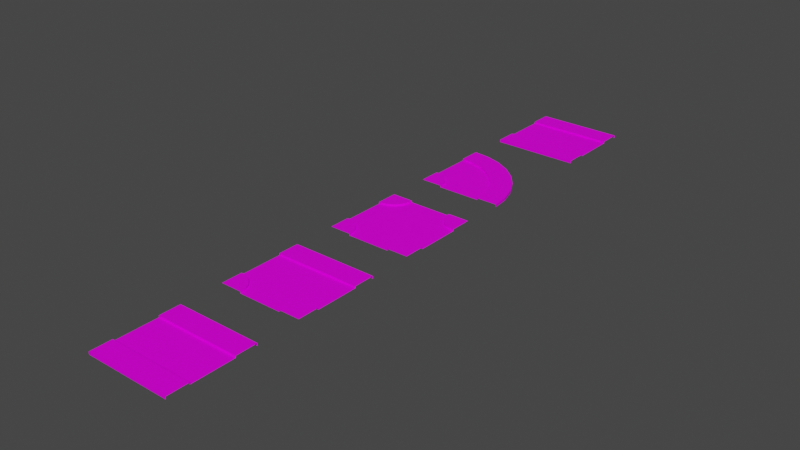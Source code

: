 # Source: streets.blend  (saved by Blender 2.90.8; exported with 4.5.12 LTS)
import bpy
from mathutils import Matrix  # noqa: F401  (used for matrix-valued properties, if any)

bpy.ops.wm.read_factory_settings(use_empty=True)
scene = bpy.context.scene
scene.name = 'Scene'

# ---- collections
col_collection = bpy.data.collections.new('Collection'); scene.collection.children.link(col_collection)

# ---- images (referenced by path relative to the original .blend; pixels are not part of the script)
import os
ASSET_DIR = os.environ.get("B2B_ASSET_DIR", "")  # directory of the original .blend (textures are referenced by path, not embedded)
HERE = os.path.dirname(os.path.abspath(__file__))  # packed textures are extracted next to this script under _unpacked/

def load_image(name, relpath, width, height, colorspace="sRGB"):
    """Load a texture the original file referenced (path relative to the .blend, or extracted next to this script)."""
    p = next((c for c in (os.path.join(HERE, relpath), os.path.join(ASSET_DIR, relpath)) if relpath and os.path.exists(c)), "")
    if p:
        img = bpy.data.images.load(p, check_existing=True)
        img.name = name
    else:  # same state as the original file: an image datablock whose file is absent (Cycles renders it pink)
        img = bpy.data.images.new(name, width, height)
        img.source = "FILE"
        img.filepath = "//" + (relpath or name)
    img.colorspace_settings.name = colorspace
    return img
img_streettexturearray_png = load_image('streetTextureArray.png', 'streetTextureArray.png', 1024, 1024, 'sRGB')

# ---- materials (node trees are filled in below, after node groups)
mat_material = bpy.data.materials.new('Material')
mat_material.alpha_threshold = 0.0
mat_material.use_transparent_shadow = False
mat_material.line_color = (0.0, 0.0, 0.0, 1.0)

# ---- node groups
ng_auto_smooth = bpy.data.node_groups.new('Auto Smooth', 'GeometryNodeTree')
_s = ng_auto_smooth.interface.new_socket(name='Geometry', in_out='OUTPUT', socket_type='NodeSocketGeometry')
_s = ng_auto_smooth.interface.new_socket(name='Geometry', in_out='INPUT', socket_type='NodeSocketGeometry')
_s = ng_auto_smooth.interface.new_socket(name='Angle', in_out='INPUT', socket_type='NodeSocketFloat')
_s.subtype = 'ANGLE'
_s.min_value = 0.0
_s.max_value = 3.142
ng_auto_smooth.is_modifier = True
_N = ng_auto_smooth.nodes; _L = ng_auto_smooth.links
n0 = _N.new('NodeGroupOutput'); n0.name = 'Group Output'; n0.location = (480, -100)
n1 = _N.new('NodeGroupInput'); n1.name = 'Group Input'; n1.location = (-420, -300)
n2 = _N.new('NodeGroupInput'); n2.name = 'Group Input.001'; n2.location = (-60, -100)
n3 = _N.new('GeometryNodeSetShadeSmooth'); n3.name = 'Set Shade Smooth'; n3.location = (120, -100)
n3.domain = 'EDGE'
n4 = _N.new('GeometryNodeSetShadeSmooth'); n4.name = 'Set Shade Smooth.001'; n4.location = (300, -100)
n5 = _N.new('GeometryNodeInputMeshEdgeAngle'); n5.name = 'Edge Angle'; n5.location = (-420, -220)
n6 = _N.new('GeometryNodeInputEdgeSmooth'); n6.name = 'Is Edge Smooth'; n6.location = (-60, -160)
n7 = _N.new('GeometryNodeInputShadeSmooth'); n7.name = 'Is Face Smooth'; n7.location = (-240, -340)
n8 = _N.new('FunctionNodeBooleanMath'); n8.name = 'Boolean Math'; n8.location = (-60, -220)
n9 = _N.new('FunctionNodeCompare'); n9.name = 'Compare'; n9.location = (-240, -180)
n9.operation = 'LESS_EQUAL'
_L.new(n5.outputs[0], n9.inputs[0])
_L.new(n4.outputs[0], n0.inputs[0])
_L.new(n1.outputs[1], n9.inputs[1])
_L.new(n9.outputs[0], n8.inputs[0])
_L.new(n7.outputs[0], n8.inputs[1])
_L.new(n2.outputs[0], n3.inputs[0])
_L.new(n6.outputs[0], n3.inputs[1])
_L.new(n3.outputs[0], n4.inputs[0])
_L.new(n8.outputs[0], n3.inputs[2])
n0.is_active_output = True

# ---- material node trees
mat_material.use_nodes = True; mat_material.node_tree.nodes.clear()
_N = mat_material.node_tree.nodes; _L = mat_material.node_tree.links
n0 = _N.new('ShaderNodeOutputMaterial'); n0.name = 'Material Output'; n0.location = (300, 300)
n1 = _N.new('ShaderNodeBsdfPrincipled'); n1.name = 'Principled BSDF'; n1.location = (10, 300)
n1.distribution = 'GGX'
n1.subsurface_method = 'BURLEY'
n1.inputs[2].default_value = 0.6
n1.inputs[3].default_value = 1.45
n1.inputs[13].default_value = 0.1
n1.inputs[27].default_value = (0.0, 0.0, 0.0, 1.0)
n1.inputs[28].default_value = 1.0
n2 = _N.new('ShaderNodeTexImage'); n2.name = 'Image Texture'; n2.location = (-531, 234)
n2.image = img_streettexturearray_png
n2.interpolation = 'Closest'
_L.new(n1.outputs[0], n0.inputs[0])
_L.new(n2.outputs[0], n1.inputs[0])
n0.is_active_output = True

# ---- world
world_world = bpy.data.worlds.new('World'); scene.world = world_world
world_world.use_nodes = True; world_world.node_tree.nodes.clear()
_N = world_world.node_tree.nodes; _L = world_world.node_tree.links
n0 = _N.new('ShaderNodeOutputWorld'); n0.name = 'World Output'; n0.location = (300, 300)
n1 = _N.new('ShaderNodeBackground'); n1.name = 'Background'; n1.location = (10, 300)
n1.inputs[0].default_value = (0.05088, 0.05088, 0.05088, 1.0)
_L.new(n1.outputs[0], n0.inputs[0])
n0.is_active_output = True
world_world.color = (0.05088, 0.05088, 0.05088)
world_world.use_sun_shadow = False
world_world.sun_shadow_jitter_overblur = 0.0

# ---- meshes
me_plane_003 = bpy.data.meshes.new('Plane.003')
me_plane_003.from_pydata([(-2.5, -2.5, 0.0), (2.5, -2.5, 0.0), (-2.5, -1.25, 0.05), (2.5, -1.25, 0.05), (-2.5, -2.5, 0.15), (2.5, -2.5, 0.15), (-2.5, -1.25, 0.15), (2.5, -1.25, 0.15), (-2.5, -1.15, 0.05), (2.5, -1.15, 0.05), (2.5, -0.05, 0.05), (1.875, -0.05, 0.05), (-0.625, -0.05, 0.05), (-2.5, -0.05, 0.05), (0.625, -0.05, 0.05), (-1.875, -0.05, 0.05), (-2.5, 2.5, 0.0), (2.5, 2.5, 0.0), (-2.5, 1.25, 0.05), (2.5, 1.25, 0.05), (-2.5, 2.5, 0.15), (2.5, 2.5, 0.15), (-2.5, 1.25, 0.15), (2.5, 1.25, 0.15), (-2.5, 1.15, 0.05), (2.5, 1.15, 0.05), (1.875, 0.05, 0.05), (0.625, 0.05, 0.05), (-1.875, 0.05, 0.05), (-2.5, 0.05, 0.05), (2.5, 0.05, 0.05), (-0.625, 0.05, 0.05), (-2.5, 0.0, 0.05), (2.5, 0.0, 0.05), (1.875, 0.0, 0.05), (0.625, 0.0, 0.05), (-0.625, 0.0, 0.05), (-1.875, 0.0, 0.05)], [], [(9, 8, 2, 3), (7, 6, 4, 5), (0, 1, 5, 4), (3, 2, 6, 7), (10, 11, 14, 12, 15, 13, 8, 9), (14, 11, 34, 26, 27, 35), (12, 14, 35, 27, 31, 36), (11, 10, 33, 30, 26, 34), (25, 19, 18, 24), (23, 21, 20, 22), (16, 20, 21, 17), (19, 23, 22, 18), (30, 25, 24, 29, 28, 31, 27, 26), (13, 15, 37, 28, 29, 32), (15, 12, 36, 31, 28, 37)])
_uv = me_plane_003.uv_layers.new(name='UVMap')
_uv.uv.foreach_set('vector', [0.7684, 0.6886, 0.144, 0.6886, 0.144, 0.6761, 0.7684, 0.6761, 0.8882, 0.9367, 0.2638, 0.9367, 0.2638, 0.7806, 0.8882, 0.7806, 0.2638, 0.7619, 0.8882, 0.7619, 0.8882, 0.7806, 0.2638, 0.7806, 0.8882, 0.9492, 0.2638, 0.9492, 0.2638, 0.9367, 0.8882, 0.9367, 0.1029, 0.3167, 0.1809, 0.3167, 0.337, 0.3167, 0.4931, 0.3167, 0.6492, 0.3167, 0.7272, 0.3167, 0.7272, 0.4541, 0.1029, 0.4541, 0.8549, 0.2544, 0.8549, 0.4105, 0.8486, 0.4105, 0.8424, 0.4105, 0.8424, 0.2544, 0.8486, 0.2544, 0.4885, 0.02385, 0.3324, 0.02385, 0.3324, 0.0176, 0.3324, 0.01136, 0.4885, 0.01136, 0.4885, 0.0176, 0.4105, 0.04952, 0.3324, 0.04952, 0.3324, 0.04327, 0.3324, 0.03703, 0.4105, 0.03703, 0.4105, 0.04327, 0.7684, 0.6633, 0.7684, 0.6758, 0.144, 0.6758, 0.144, 0.6633, 0.1681, 0.9486, 0.1681, 0.7925, 0.7925, 0.7925, 0.7925, 0.9486, 0.7925, 0.7738, 0.7925, 0.7925, 0.1681, 0.7925, 0.1681, 0.7738, 0.1681, 0.9611, 0.1681, 0.9486, 0.7925, 0.9486, 0.7925, 0.9611, 0.1029, 0.3164, 0.1029, 0.179, 0.7272, 0.179, 0.7272, 0.3164, 0.6492, 0.3164, 0.4931, 0.3164, 0.337, 0.3164, 0.1809, 0.3164, 0.4105, 0.03668, 0.3324, 0.03668, 0.3324, 0.03044, 0.3324, 0.02419, 0.4105, 0.02419, 0.4105, 0.03044, 0.842, 0.2669, 0.6859, 0.2669, 0.6859, 0.2606, 0.6859, 0.2544, 0.842, 0.2544, 0.842, 0.2606])
me_plane_003.materials.append(mat_material)
me_plane_003.use_remesh_fix_poles = True
me_plane_003.use_remesh_preserve_attributes = False
me_plane_003.use_mirror_vertex_groups = False
me_plane_003.use_paint_bone_selection = False
me_plane_003.use_paint_mask = True
me_plane_003.update()
me_plane_004 = bpy.data.meshes.new('Plane.004')
me_plane_004.from_pydata([(-1.345, -2.022, 0.05), (-1.274, -2.256, 0.05), (-2.5, 2.5, 0.0), (2.5, 2.5, 0.0), (-2.5, 1.25, 0.05), (2.5, 1.25, 0.05), (-2.5, -2.5, 0.15), (2.5, -2.5, 0.15), (2.5, 2.5, 0.15), (-2.5, 2.5, 0.15), (-1.25, -2.5, 0.05), (2.5, 1.25, 0.15), (-2.5, 1.25, 0.15), (-2.5, -1.25, 0.05), (-2.5, -1.25, 0.15), (-1.25, -2.5, 0.15), (-1.274, -2.256, 0.15), (-1.345, -2.022, 0.15), (-1.461, -1.806, 0.15), (-1.616, -1.616, 0.15), (-1.806, -1.461, 0.15), (-2.022, -1.345, 0.15), (-2.256, -1.274, 0.15), (2.5, -1.25, 0.15), (2.256, -1.274, 0.15), (2.022, -1.345, 0.15), (1.806, -1.461, 0.15), (1.616, -1.616, 0.15), (1.461, -1.806, 0.15), (1.345, -2.022, 0.15), (1.274, -2.256, 0.15), (1.25, -2.5, 0.15), (1.25, -2.5, 0.05), (1.274, -2.256, 0.05), (1.345, -2.022, 0.05), (1.461, -1.806, 0.05), (1.616, -1.616, 0.05), (1.806, -1.461, 0.05), (2.022, -1.345, 0.05), (2.256, -1.274, 0.05), (2.5, -1.25, 0.05), (-2.256, -1.274, 0.05), (-2.022, -1.345, 0.05), (-1.806, -1.461, 0.05), (-1.616, -1.616, 0.05), (-1.461, -1.806, 0.05), (-2.5, 1.15, 0.05), (2.5, 1.15, 0.05), (-2.5, -1.15, 0.05), (1.15, -2.5, 0.05), (1.176, -2.237, 0.05), (1.253, -1.983, 0.05), (1.378, -1.75, 0.05), (1.545, -1.545, 0.05), (1.75, -1.378, 0.05), (1.983, -1.253, 0.05), (2.237, -1.176, 0.05), (2.5, -1.15, 0.05), (-1.15, -2.5, 0.05), (-1.176, -2.237, 0.05), (-1.253, -1.983, 0.05), (-1.378, -1.75, 0.05), (-1.545, -1.545, 0.05), (-1.75, -1.378, 0.05), (-1.983, -1.253, 0.05), (-2.237, -1.176, 0.05), (-2.4, -1.16, 0.05), (-2.4, 1.15, 0.05), (-2.4, 0.05, 0.05), (-2.5, 0.05, 0.05), (1.16, -2.4, 0.05), (-1.16, -2.4, 0.05), (2.4, 1.15, 0.05), (2.4, -1.16, 0.05), (-0.05, -2.5, 0.05), (-0.05, -2.4, 0.05), (2.502, -0.04994, 0.05), (2.402, -0.05487, 0.05), (0.0, 1.15, 0.05), (-9.298e-06, -0.002463, 0.05)], [], [(8, 9, 12, 11), (21, 20, 43, 42), (14, 22, 41, 13), (3, 2, 9, 8), (4, 5, 11, 12), (14, 6, 22), (21, 22, 6), (20, 21, 6), (19, 20, 6), (18, 19, 6), (17, 18, 6), (16, 17, 6), (15, 16, 6), (24, 7, 23), (24, 25, 7), (25, 26, 7), (26, 27, 7), (27, 28, 7), (28, 29, 7), (29, 30, 7), (30, 31, 7), (19, 18, 45, 44), (17, 16, 1, 0), (22, 21, 42, 41), (20, 19, 44, 43), (18, 17, 0, 45), (16, 15, 10, 1), (25, 24, 39, 38), (30, 29, 34, 33), (28, 27, 36, 35), (26, 25, 38, 37), (24, 23, 40, 39), (31, 30, 33, 32), (29, 28, 35, 34), (27, 26, 37, 36), (5, 4, 46, 67, 78, 72, 47), (58, 71, 59, 1, 10), (59, 60, 0, 1), (60, 61, 45, 0), (61, 62, 44, 45), (62, 63, 43, 44), (63, 64, 42, 43), (64, 65, 41, 42), (65, 66, 48, 13, 41), (57, 73, 56, 39, 40), (56, 55, 38, 39), (55, 54, 37, 38), (54, 53, 36, 37), (53, 52, 35, 36), (52, 51, 34, 35), (51, 50, 33, 34), (50, 70, 49, 32, 33), (68, 67, 46, 69), (66, 68, 69, 48), (74, 49, 70, 75), (76, 57, 73, 77), (58, 74, 75, 71), (47, 76, 77, 72), (71, 75, 79), (75, 70, 79), (78, 67, 79), (68, 79, 67), (72, 78, 79), (77, 79, 72), (66, 65, 68), (68, 65, 79), (65, 64, 79), (63, 79, 64), (62, 79, 63), (61, 79, 62), (60, 79, 61), (59, 79, 60), (71, 79, 59), (50, 79, 70), (51, 79, 50), (52, 79, 51), (53, 79, 52), (54, 79, 53), (73, 77, 56), (77, 56, 79), (56, 79, 55), (55, 79, 54)])
_uv = me_plane_004.uv_layers.new(name='UVMap')
_uv.uv.foreach_set('vector', [0.7688, 0.9767, 0.0002058, 0.9767, 0.0002058, 0.7846, 0.7688, 0.7846, 0.4992, 0.8479, 0.5179, 0.8799, 0.505, 0.8892, 0.4849, 0.8548, 0.4785, 0.7746, 0.4864, 0.8126, 0.4709, 0.8173, 0.4621, 0.778, 0.7688, 0.9998, 0.0002058, 0.9998, 0.0002058, 0.9767, 0.7688, 0.9767, 0.0002058, 0.7692, 0.7688, 0.7692, 0.7688, 0.7846, 0.0002058, 0.7846, 0.4785, 0.7746, 0.6753, 0.7697, 0.4864, 0.8126, 0.4992, 0.8479, 0.4864, 0.8126, 0.6753, 0.7697, 0.5179, 0.8799, 0.4992, 0.8479, 0.6753, 0.7697, 0.542, 0.9077, 0.5179, 0.8799, 0.6753, 0.7697, 0.5709, 0.9305, 0.542, 0.9077, 0.6753, 0.7697, 0.6034, 0.9476, 0.5709, 0.9305, 0.6753, 0.7697, 0.6382, 0.9588, 0.6034, 0.9476, 0.6753, 0.7697, 0.6753, 0.9653, 0.6382, 0.9588, 0.6753, 0.7697, 0.8648, 0.9574, 0.9019, 0.7683, 0.9019, 0.9639, 0.8648, 0.9574, 0.8299, 0.9461, 0.9019, 0.7683, 0.8299, 0.9461, 0.7975, 0.9291, 0.9019, 0.7683, 0.7975, 0.9291, 0.7686, 0.9063, 0.9019, 0.7683, 0.7686, 0.9063, 0.7444, 0.8784, 0.9019, 0.7683, 0.7444, 0.8784, 0.7258, 0.8464, 0.9019, 0.7683, 0.7258, 0.8464, 0.7129, 0.8112, 0.9019, 0.7683, 0.7129, 0.8112, 0.705, 0.7731, 0.9019, 0.7683, 0.542, 0.9077, 0.5709, 0.9305, 0.5624, 0.9438, 0.5312, 0.9193, 0.6034, 0.9476, 0.6382, 0.9588, 0.6346, 0.9738, 0.5974, 0.9621, 0.4864, 0.8126, 0.4992, 0.8479, 0.4849, 0.8548, 0.4709, 0.8173, 0.5179, 0.8799, 0.542, 0.9077, 0.5312, 0.9193, 0.505, 0.8892, 0.5709, 0.9305, 0.6034, 0.9476, 0.5974, 0.9621, 0.5624, 0.9438, 0.6382, 0.9588, 0.6753, 0.9653, 0.6725, 0.9808, 0.6346, 0.9738, 0.8299, 0.9461, 0.8648, 0.9574, 0.8611, 0.9723, 0.824, 0.9606, 0.7129, 0.8112, 0.7258, 0.8464, 0.7114, 0.8533, 0.6975, 0.8159, 0.7444, 0.8784, 0.7686, 0.9063, 0.7578, 0.9179, 0.7316, 0.8878, 0.7975, 0.9291, 0.8299, 0.9461, 0.824, 0.9606, 0.789, 0.9424, 0.8648, 0.9574, 0.9019, 0.9639, 0.899, 0.9793, 0.8611, 0.9723, 0.705, 0.7731, 0.7129, 0.8112, 0.6975, 0.8159, 0.6886, 0.7766, 0.7258, 0.8464, 0.7444, 0.8784, 0.7316, 0.8878, 0.7114, 0.8533, 0.7686, 0.9063, 0.7975, 0.9291, 0.789, 0.9424, 0.7578, 0.9179, 0.8744, 0.6793, 0.1058, 0.6793, 0.1058, 0.6639, 0.1211, 0.6639, 0.4901, 0.6639, 0.859, 0.6639, 0.8744, 0.6639, 0.5908, 0.6436, 0.5789, 0.6534, 0.5594, 0.6694, 0.5508, 0.6566, 0.58, 0.6327, 0.5594, 0.6694, 0.5235, 0.6886, 0.5176, 0.6744, 0.5508, 0.6566, 0.5235, 0.6886, 0.4846, 0.7004, 0.4816, 0.6853, 0.5176, 0.6744, 0.4846, 0.7004, 0.4441, 0.7044, 0.4441, 0.689, 0.4816, 0.6853, 0.4441, 0.7044, 0.4036, 0.7004, 0.4066, 0.6853, 0.4441, 0.689, 0.4036, 0.7004, 0.3647, 0.6886, 0.3706, 0.6744, 0.4066, 0.6853, 0.3647, 0.6886, 0.3288, 0.6694, 0.3373, 0.6566, 0.3706, 0.6744, 0.3288, 0.6694, 0.3093, 0.6534, 0.2974, 0.6436, 0.3082, 0.6327, 0.3373, 0.6566, 0.3799, 0.6629, 0.368, 0.6727, 0.3485, 0.6887, 0.3399, 0.676, 0.369, 0.6521, 0.3485, 0.6887, 0.3126, 0.7079, 0.3067, 0.6937, 0.3399, 0.676, 0.3126, 0.7079, 0.2736, 0.7197, 0.2706, 0.7047, 0.3067, 0.6937, 0.2736, 0.7197, 0.2332, 0.7237, 0.2332, 0.7083, 0.2706, 0.7047, 0.2332, 0.7237, 0.1927, 0.7197, 0.1957, 0.7047, 0.2332, 0.7083, 0.1927, 0.7197, 0.1537, 0.7079, 0.1596, 0.6937, 0.1957, 0.7047, 0.1537, 0.7079, 0.1179, 0.6887, 0.1264, 0.676, 0.1596, 0.6937, 0.1179, 0.6887, 0.09836, 0.6727, 0.08642, 0.6629, 0.09729, 0.6521, 0.1264, 0.676, 0.7486, 0.2387, 0.7486, 0.07345, 0.763, 0.07345, 0.763, 0.2387, 0.7442, 0.03164, 0.5659, 0.03164, 0.5659, 0.01627, 0.7427, 0.01627, 0.5659, 0.03205, 0.7427, 0.03205, 0.7442, 0.04743, 0.5659, 0.04743, 0.04458, 0.2387, 0.04458, 0.4039, 0.05895, 0.4053, 0.05895, 0.2394, 0.569, 0.5979, 0.4038, 0.5979, 0.4038, 0.5835, 0.5704, 0.5835, 0.5659, 0.0004801, 0.7427, 0.0004801, 0.7435, 0.01585, 0.5659, 0.01585, 0.5704, 0.5835, 0.4038, 0.5835, 0.4038, 0.239, 0.4038, 0.5835, 0.2371, 0.5835, 0.4038, 0.239, 0.4038, 0.07345, 0.7486, 0.07345, 0.4038, 0.239, 0.7486, 0.2387, 0.4038, 0.239, 0.7486, 0.07345, 0.05894, 0.07345, 0.4038, 0.07345, 0.4038, 0.239, 0.05895, 0.2394, 0.4038, 0.239, 0.05894, 0.07345, 0.7486, 0.4053, 0.7252, 0.4077, 0.7486, 0.2387, 0.7486, 0.2387, 0.7252, 0.4077, 0.4038, 0.239, 0.7252, 0.4077, 0.6888, 0.4187, 0.4038, 0.239, 0.6552, 0.4366, 0.4038, 0.239, 0.6888, 0.4187, 0.6258, 0.4607, 0.4038, 0.239, 0.6552, 0.4366, 0.6017, 0.4901, 0.4038, 0.239, 0.6258, 0.4607, 0.5838, 0.5237, 0.4038, 0.239, 0.6017, 0.4901, 0.5728, 0.5601, 0.4038, 0.239, 0.5838, 0.5237, 0.5704, 0.5835, 0.4038, 0.239, 0.5728, 0.5601, 0.2348, 0.5601, 0.4038, 0.239, 0.2371, 0.5835, 0.2238, 0.5237, 0.4038, 0.239, 0.2348, 0.5601, 0.2059, 0.4901, 0.4038, 0.239, 0.2238, 0.5237, 0.1817, 0.4607, 0.4038, 0.239, 0.2059, 0.4901, 0.1523, 0.4366, 0.4038, 0.239, 0.1817, 0.4607, 0.05895, 0.4053, 0.05895, 0.2394, 0.08242, 0.4077, 0.05895, 0.2394, 0.08242, 0.4077, 0.4038, 0.239, 0.08242, 0.4077, 0.4038, 0.239, 0.1188, 0.4187, 0.1188, 0.4187, 0.4038, 0.239, 0.1523, 0.4366])
me_plane_004.materials.append(mat_material)
me_plane_004.use_remesh_fix_poles = True
me_plane_004.use_remesh_preserve_attributes = False
me_plane_004.use_mirror_vertex_groups = False
me_plane_004.update()
me_circle = bpy.data.meshes.new('Circle')
me_circle.from_pydata([(-2.5, -1.0, 0.05), (-1.25, -2.25, 0.05), (-1.274, -2.006, 0.05), (-1.345, -1.772, 0.05), (-1.461, -1.556, 0.05), (-1.616, -1.366, 0.05), (-1.806, -1.211, 0.05), (-2.022, -1.095, 0.05), (-2.256, -1.024, 0.05), (-2.5, -1.0, 0.15), (-1.25, -2.25, 0.15), (-1.274, -2.006, 0.15), (-1.345, -1.772, 0.15), (-1.461, -1.556, 0.15), (-1.616, -1.366, 0.15), (-1.806, -1.211, 0.15), (-2.022, -1.095, 0.15), (-2.256, -1.024, 0.15), (-2.5, -2.25, 0.15), (-2.5, 1.5, 0.15), (-1.768, 1.428, 0.05), (-1.065, 1.215, 0.05), (-0.4166, 0.868, 0.05), (0.1516, 0.4017, 0.05), (0.618, -0.1666, 0.05), (0.9645, -0.8149, 0.05), (1.178, -1.518, 0.05), (1.25, -2.25, 0.05), (-2.5, 1.5, 0.05), (1.25, -2.25, 0.15), (1.178, -1.518, 0.15), (0.9645, -0.8149, 0.15), (0.618, -0.1666, 0.15), (0.1516, 0.4017, 0.15), (-0.4166, 0.868, 0.15), (-1.065, 1.215, 0.15), (-1.768, 1.428, 0.15), (-2.5, 2.75, 0.15), (-1.525, 2.654, 0.0), (-0.5866, 2.369, 0.0), (0.2778, 1.907, 0.0), (1.036, 1.286, 0.0), (1.657, 0.5279, 0.0), (2.119, -0.3366, 0.0), (2.404, -1.275, 0.0), (2.5, -2.25, 0.0), (-2.5, 2.75, 0.0), (2.5, -2.25, 0.15), (2.404, -1.275, 0.15), (2.119, -0.3366, 0.15), (1.657, 0.5279, 0.15), (1.036, 1.286, 0.15), (0.2778, 1.907, 0.15), (-0.5866, 2.369, 0.15), (-1.525, 2.654, 0.15), (-2.5, -0.9, 0.05), (-1.15, -2.25, 0.05), (-1.176, -1.987, 0.05), (-1.253, -1.733, 0.05), (-1.378, -1.5, 0.05), (-1.545, -1.295, 0.05), (-1.75, -1.128, 0.05), (-1.983, -1.003, 0.05), (-2.237, -0.9259, 0.05), (-2.5, 1.4, 0.05), (1.15, -2.25, 0.05), (1.08, -1.538, 0.05), (0.8722, -0.8532, 0.05), (0.5349, -0.2222, 0.05), (0.08094, 0.3309, 0.05), (-0.4722, 0.7849, 0.05), (-1.103, 1.122, 0.05), (-1.788, 1.33, 0.05)], [], [(8, 0, 9, 17), (6, 7, 16, 15), (4, 5, 14, 13), (2, 3, 12, 11), (7, 8, 17, 16), (5, 6, 15, 14), (3, 4, 13, 12), (1, 2, 11, 10), (17, 9, 18), (16, 17, 18), (15, 16, 18), (14, 15, 18), (13, 14, 18), (12, 13, 18), (11, 12, 18), (10, 11, 18), (35, 36, 20, 21), (33, 34, 22, 23), (31, 32, 24, 25), (29, 30, 26, 27), (36, 19, 28, 20), (34, 35, 21, 22), (32, 33, 23, 24), (30, 31, 25, 26), (47, 48, 30, 29), (48, 49, 31, 30), (49, 50, 32, 31), (50, 51, 33, 32), (51, 52, 34, 33), (52, 53, 35, 34), (53, 54, 36, 35), (54, 37, 19, 36), (53, 52, 40, 39), (51, 50, 42, 41), (49, 48, 44, 43), (54, 53, 39, 38), (52, 51, 41, 40), (50, 49, 43, 42), (48, 47, 45, 44), (37, 54, 38, 46), (56, 57, 2, 1), (57, 58, 3, 2), (58, 59, 4, 3), (59, 60, 5, 4), (60, 61, 6, 5), (61, 62, 7, 6), (62, 63, 8, 7), (63, 55, 0, 8), (65, 66, 57, 56), (66, 67, 58, 57), (67, 68, 59, 58), (68, 69, 60, 59), (69, 70, 61, 60), (70, 71, 62, 61), (71, 72, 63, 62), (72, 64, 55, 63), (64, 72, 20, 28), (72, 71, 21, 20), (71, 70, 22, 21), (70, 69, 23, 22), (69, 68, 24, 23), (68, 67, 25, 24), (67, 66, 26, 25), (66, 65, 27, 26)])
_uv = me_circle.uv_layers.new(name='UVMap')
_uv.uv.foreach_set('vector', [0.3035, 0.8041, 0.2957, 0.7692, 0.3102, 0.7661, 0.3172, 0.7999, 0.3338, 0.8679, 0.3159, 0.8373, 0.3286, 0.8312, 0.3452, 0.8596, 0.3847, 0.9163, 0.357, 0.8945, 0.3666, 0.8843, 0.3922, 0.9045, 0.4487, 0.9429, 0.4157, 0.9325, 0.421, 0.9196, 0.4519, 0.9296, 0.3159, 0.8373, 0.3035, 0.8041, 0.3172, 0.7999, 0.3286, 0.8312, 0.357, 0.8945, 0.3338, 0.8679, 0.3452, 0.8596, 0.3666, 0.8843, 0.4157, 0.9325, 0.3847, 0.9163, 0.3922, 0.9045, 0.421, 0.9196, 0.4823, 0.9491, 0.4487, 0.9429, 0.4519, 0.9296, 0.4848, 0.9353, 0.3172, 0.7999, 0.3102, 0.7661, 0.4848, 0.7619, 0.3286, 0.8312, 0.3172, 0.7999, 0.4848, 0.7619, 0.3452, 0.8596, 0.3286, 0.8312, 0.4848, 0.7619, 0.3666, 0.8843, 0.3452, 0.8596, 0.4848, 0.7619, 0.3922, 0.9045, 0.3666, 0.8843, 0.4848, 0.7619, 0.421, 0.9196, 0.3922, 0.9045, 0.4848, 0.7619, 0.4519, 0.9296, 0.421, 0.9196, 0.4848, 0.7619, 0.4848, 0.9353, 0.4519, 0.9296, 0.4848, 0.7619, 0.4006, 0.8231, 0.3221, 0.8007, 0.3256, 0.7904, 0.403, 0.8125, 0.5629, 0.8415, 0.4811, 0.8368, 0.4824, 0.826, 0.563, 0.8306, 0.7261, 0.8232, 0.645, 0.837, 0.6438, 0.8261, 0.7237, 0.8125, 0.8794, 0.7711, 0.8049, 0.8006, 0.8014, 0.7903, 0.8756, 0.7613, 0.3221, 0.8007, 0.248, 0.7714, 0.252, 0.7613, 0.3256, 0.7904, 0.4811, 0.8368, 0.4006, 0.8231, 0.403, 0.8125, 0.4824, 0.826, 0.645, 0.837, 0.5629, 0.8415, 0.563, 0.8306, 0.6438, 0.8261, 0.8049, 0.8006, 0.7261, 0.8232, 0.7237, 0.8125, 0.8014, 0.7903, 0.9431, 0.8904, 0.8487, 0.9269, 0.8049, 0.8006, 0.8794, 0.7711, 0.8487, 0.9269, 0.7544, 0.9531, 0.7261, 0.8232, 0.8049, 0.8006, 0.7544, 0.9531, 0.6583, 0.9687, 0.645, 0.837, 0.7261, 0.8232, 0.6583, 0.9687, 0.5614, 0.9735, 0.5629, 0.8415, 0.645, 0.837, 0.5614, 0.9735, 0.4649, 0.9673, 0.4811, 0.8368, 0.5629, 0.8415, 0.4649, 0.9673, 0.3698, 0.9503, 0.4006, 0.8231, 0.4811, 0.8368, 0.3698, 0.9503, 0.2768, 0.9225, 0.3221, 0.8007, 0.4006, 0.8231, 0.2768, 0.9225, 0.1848, 0.8846, 0.248, 0.7714, 0.3221, 0.8007, 0.3698, 0.9503, 0.4649, 0.9673, 0.4631, 0.9824, 0.3663, 0.9651, 0.5614, 0.9735, 0.6583, 0.9687, 0.66, 0.9838, 0.5614, 0.9887, 0.7544, 0.9531, 0.8487, 0.9269, 0.8535, 0.9414, 0.7578, 0.968, 0.2768, 0.9225, 0.3698, 0.9503, 0.3663, 0.9651, 0.2718, 0.937, 0.4649, 0.9673, 0.5614, 0.9735, 0.5614, 0.9887, 0.4631, 0.9824, 0.6583, 0.9687, 0.7544, 0.9531, 0.7578, 0.968, 0.66, 0.9838, 0.8487, 0.9269, 0.9431, 0.8904, 0.9487, 0.905, 0.8535, 0.9414, 0.1848, 0.8846, 0.2768, 0.9225, 0.2718, 0.937, 0.1788, 0.8992, 0.6471, 0.6531, 0.6192, 0.676, 0.6116, 0.6647, 0.6374, 0.6435, 0.6192, 0.676, 0.5874, 0.693, 0.5822, 0.6804, 0.6116, 0.6647, 0.5874, 0.693, 0.5528, 0.7035, 0.5502, 0.6901, 0.5822, 0.6804, 0.5528, 0.7035, 0.5169, 0.707, 0.5169, 0.6934, 0.5502, 0.6901, 0.5169, 0.707, 0.481, 0.7035, 0.4837, 0.6901, 0.5169, 0.6934, 0.481, 0.7035, 0.4465, 0.693, 0.4517, 0.6804, 0.4837, 0.6901, 0.4465, 0.693, 0.4147, 0.676, 0.4222, 0.6647, 0.4517, 0.6804, 0.4147, 0.676, 0.3868, 0.6531, 0.3964, 0.6435, 0.4222, 0.6647, 0.2957, 0.5818, 0.3052, 0.4847, 0.6128, 0.5459, 0.6093, 0.5818, 0.3052, 0.4847, 0.3336, 0.3914, 0.6233, 0.5114, 0.6128, 0.5459, 0.3336, 0.3914, 0.3795, 0.3053, 0.6403, 0.4796, 0.6233, 0.5114, 0.3795, 0.3053, 0.4414, 0.2299, 0.6632, 0.4517, 0.6403, 0.4796, 0.4414, 0.2299, 0.5169, 0.168, 0.6911, 0.4288, 0.6632, 0.4517, 0.5169, 0.168, 0.6029, 0.122, 0.7229, 0.4118, 0.6911, 0.4288, 0.6029, 0.122, 0.6963, 0.09372, 0.7574, 0.4013, 0.7229, 0.4118, 0.6963, 0.09372, 0.7934, 0.08415, 0.7934, 0.3978, 0.7574, 0.4013, 0.1641, 0.6271, 0.2395, 0.6682, 0.2319, 0.6758, 0.1544, 0.6335, 0.2395, 0.6682, 0.3255, 0.6988, 0.3203, 0.7072, 0.2319, 0.6758, 0.3255, 0.6988, 0.4189, 0.7177, 0.4162, 0.7266, 0.3203, 0.7072, 0.4189, 0.7177, 0.516, 0.7241, 0.516, 0.7331, 0.4162, 0.7266, 0.516, 0.7241, 0.6131, 0.7177, 0.6157, 0.7266, 0.516, 0.7331, 0.6131, 0.7177, 0.7064, 0.6988, 0.7116, 0.7072, 0.6157, 0.7266, 0.7064, 0.6988, 0.7925, 0.6682, 0.8, 0.6758, 0.7116, 0.7072, 0.7925, 0.6682, 0.8679, 0.6271, 0.8775, 0.6335, 0.8, 0.6758])
me_circle.materials.append(mat_material)
me_circle.use_remesh_fix_poles = True
me_circle.use_remesh_preserve_attributes = False
me_circle.use_mirror_vertex_groups = False
me_circle.update()
me_circle_001 = bpy.data.meshes.new('Circle.001')
me_circle_001.from_pydata([(-2.5, -1.25, 0.05), (-1.25, -2.5, 0.05), (-1.274, -2.256, 0.05), (-1.345, -2.022, 0.05), (-1.461, -1.806, 0.05), (-1.616, -1.616, 0.05), (-1.806, -1.461, 0.05), (-2.022, -1.345, 0.05), (-2.256, -1.274, 0.05), (-2.5, -1.25, 0.15), (-1.25, -2.5, 0.15), (-1.274, -2.256, 0.15), (-1.345, -2.022, 0.15), (-1.461, -1.806, 0.15), (-1.616, -1.616, 0.15), (-1.806, -1.461, 0.15), (-2.022, -1.345, 0.15), (-2.256, -1.274, 0.15), (-2.5, -2.5, 0.15), (-2.5, -1.15, 0.05), (-1.15, -2.5, 0.05), (-1.176, -2.237, 0.05), (-1.253, -1.983, 0.05), (-1.378, -1.75, 0.05), (-1.545, -1.545, 0.05), (-1.75, -1.378, 0.05), (-1.983, -1.253, 0.05), (-2.4, -1.16, 0.05), (-2.237, -1.176, 0.05), (-1.16, -2.4, 0.05), (2.5, -1.25, 0.05), (1.25, -2.5, 0.05), (1.274, -2.256, 0.05), (1.345, -2.022, 0.05), (1.461, -1.806, 0.05), (1.616, -1.616, 0.05), (1.806, -1.461, 0.05), (2.022, -1.345, 0.05), (2.256, -1.274, 0.05), (2.5, -1.25, 0.15), (1.25, -2.5, 0.15), (1.274, -2.256, 0.15), (1.345, -2.022, 0.15), (1.461, -1.806, 0.15), (1.616, -1.616, 0.15), (1.806, -1.461, 0.15), (2.022, -1.345, 0.15), (2.256, -1.274, 0.15), (2.5, -2.5, 0.15), (2.5, -1.15, 0.05), (1.15, -2.5, 0.05), (1.176, -2.237, 0.05), (1.253, -1.983, 0.05), (1.378, -1.75, 0.05), (1.545, -1.545, 0.05), (1.75, -1.378, 0.05), (1.983, -1.253, 0.05), (-0.05, -2.5, 0.05), (2.4, -1.16, 0.05), (2.237, -1.176, 0.05), (1.16, -2.4, 0.05), (-0.05, -2.4, 0.05), (-2.5, 1.25, 0.05), (-1.25, 2.5, 0.05), (-1.274, 2.256, 0.05), (-1.345, 2.022, 0.05), (-1.461, 1.806, 0.05), (-1.616, 1.616, 0.05), (-1.806, 1.461, 0.05), (-2.022, 1.345, 0.05), (-2.256, 1.274, 0.05), (-2.5, 1.25, 0.15), (-1.25, 2.5, 0.15), (-1.274, 2.256, 0.15), (-1.345, 2.022, 0.15), (-1.461, 1.806, 0.15), (-1.616, 1.616, 0.15), (-1.806, 1.461, 0.15), (-2.022, 1.345, 0.15), (-2.256, 1.274, 0.15), (-2.5, 2.5, 0.15), (-2.5, 1.15, 0.05), (-1.15, 2.5, 0.05), (-1.176, 2.237, 0.05), (-1.253, 1.983, 0.05), (-1.378, 1.75, 0.05), (-1.545, 1.545, 0.05), (-1.75, 1.378, 0.05), (-1.983, 1.253, 0.05), (-2.5, 0.05, 0.05), (-2.4, 1.16, 0.05), (-2.4, 0.05, 0.05), (-2.237, 1.176, 0.05), (-1.16, 2.4, 0.05), (2.5, 1.25, 0.05), (1.25, 2.5, 0.05), (1.274, 2.256, 0.05), (1.345, 2.022, 0.05), (1.461, 1.806, 0.05), (1.616, 1.616, 0.05), (1.806, 1.461, 0.05), (2.022, 1.345, 0.05), (2.256, 1.274, 0.05), (2.5, 1.25, 0.15), (1.25, 2.5, 0.15), (1.274, 2.256, 0.15), (1.345, 2.022, 0.15), (1.461, 1.806, 0.15), (1.616, 1.616, 0.15), (1.806, 1.461, 0.15), (2.022, 1.345, 0.15), (2.256, 1.274, 0.15), (2.5, 2.5, 0.15), (2.5, 1.15, 0.05), (1.15, 2.5, 0.05), (1.176, 2.237, 0.05), (1.253, 1.983, 0.05), (1.378, 1.75, 0.05), (1.545, 1.545, 0.05), (1.75, 1.378, 0.05), (1.983, 1.253, 0.05), (0.0, 0.0, 0.05), (2.5, -0.05, 0.05), (2.4, 1.16, 0.05), (2.4, -0.05, 0.05), (2.237, 1.176, 0.05), (0.05, 2.5, 0.05), (1.16, 2.4, 0.05), (0.05, 2.4, 0.05)], [], [(7, 8, 17, 16), (5, 6, 15, 14), (3, 4, 13, 12), (1, 2, 11, 10), (8, 0, 9, 17), (6, 7, 16, 15), (4, 5, 14, 13), (2, 3, 12, 11), (10, 11, 18), (11, 12, 18), (12, 13, 18), (13, 14, 18), (14, 15, 18), (15, 16, 18), (16, 17, 18), (17, 9, 18), (20, 29, 21, 2, 1), (21, 22, 3, 2), (22, 23, 4, 3), (23, 24, 5, 4), (24, 25, 6, 5), (25, 26, 7, 6), (26, 28, 8, 7), (28, 27, 19, 0, 8), (22, 121, 21), (23, 121, 22), (24, 121, 23), (25, 121, 24), (26, 121, 25), (28, 121, 26), (89, 19, 27, 91), (91, 27, 28), (28, 121, 91), (57, 20, 29, 61), (29, 21, 61), (21, 121, 61), (37, 46, 47, 38), (35, 44, 45, 36), (33, 42, 43, 34), (31, 40, 41, 32), (38, 47, 39, 30), (36, 45, 46, 37), (34, 43, 44, 35), (32, 41, 42, 33), (40, 48, 41), (41, 48, 42), (42, 48, 43), (43, 48, 44), (44, 48, 45), (45, 48, 46), (46, 48, 47), (47, 48, 39), (50, 31, 32, 51, 60), (51, 32, 33, 52), (52, 33, 34, 53), (53, 34, 35, 54), (54, 35, 36, 55), (55, 36, 37, 56), (56, 37, 38, 59), (59, 38, 30, 49, 58), (52, 51, 121), (53, 52, 121), (54, 53, 121), (55, 54, 121), (56, 55, 121), (59, 56, 121), (122, 124, 58, 49), (124, 59, 58), (59, 124, 121), (57, 61, 60, 50), (60, 61, 51), (51, 61, 121), (69, 78, 79, 70), (67, 76, 77, 68), (65, 74, 75, 66), (63, 72, 73, 64), (70, 79, 71, 62), (68, 77, 78, 69), (66, 75, 76, 67), (64, 73, 74, 65), (72, 80, 73), (73, 80, 74), (74, 80, 75), (75, 80, 76), (76, 80, 77), (77, 80, 78), (78, 80, 79), (79, 80, 71), (82, 63, 64, 83, 93), (83, 64, 65, 84), (84, 65, 66, 85), (85, 66, 67, 86), (86, 67, 68, 87), (87, 68, 69, 88), (88, 69, 70, 92), (92, 70, 62, 81, 90), (84, 83, 121), (85, 84, 121), (86, 85, 121), (87, 86, 121), (88, 87, 121), (92, 88, 121), (89, 91, 90, 81), (91, 92, 90), (92, 91, 121), (126, 128, 93, 82), (93, 128, 83), (83, 128, 121), (101, 102, 111, 110), (99, 100, 109, 108), (97, 98, 107, 106), (95, 96, 105, 104), (102, 94, 103, 111), (100, 101, 110, 109), (98, 99, 108, 107), (96, 97, 106, 105), (104, 105, 112), (105, 106, 112), (106, 107, 112), (107, 108, 112), (108, 109, 112), (109, 110, 112), (110, 111, 112), (111, 103, 112), (114, 127, 115, 96, 95), (115, 116, 97, 96), (116, 117, 98, 97), (117, 118, 99, 98), (118, 119, 100, 99), (119, 120, 101, 100), (120, 125, 102, 101), (125, 123, 113, 94, 102), (116, 121, 115), (117, 121, 116), (118, 121, 117), (119, 121, 118), (120, 121, 119), (125, 121, 120), (122, 113, 123, 124), (124, 123, 125), (125, 121, 124), (126, 114, 127, 128), (127, 115, 128), (115, 121, 128)])
_uv = me_circle_001.uv_layers.new(name='UVMap')
_uv.uv.foreach_set('vector', [0.6793, 0.8709, 0.665, 0.8326, 0.6808, 0.8278, 0.694, 0.8638, 0.7267, 0.9369, 0.6999, 0.9061, 0.7131, 0.8966, 0.7377, 0.9251, 0.7944, 0.9806, 0.7586, 0.962, 0.7673, 0.9484, 0.8005, 0.9658, 0.8712, 0.9998, 0.8324, 0.9926, 0.8361, 0.9773, 0.8741, 0.9839, 0.665, 0.8326, 0.656, 0.7924, 0.6727, 0.7888, 0.6808, 0.8278, 0.6999, 0.9061, 0.6793, 0.8709, 0.694, 0.8638, 0.7131, 0.8966, 0.7586, 0.962, 0.7267, 0.9369, 0.7377, 0.9251, 0.7673, 0.9484, 0.8324, 0.9926, 0.7944, 0.9806, 0.8005, 0.9658, 0.8361, 0.9773, 0.8741, 0.9839, 0.8361, 0.9773, 0.8741, 0.7839, 0.8361, 0.9773, 0.8005, 0.9658, 0.8741, 0.7839, 0.8005, 0.9658, 0.7673, 0.9484, 0.8741, 0.7839, 0.7673, 0.9484, 0.7377, 0.9251, 0.8741, 0.7839, 0.7377, 0.9251, 0.7131, 0.8966, 0.8741, 0.7839, 0.7131, 0.8966, 0.694, 0.8638, 0.8741, 0.7839, 0.694, 0.8638, 0.6808, 0.8278, 0.8741, 0.7839, 0.6808, 0.8278, 0.6727, 0.7888, 0.8741, 0.7839, 0.4438, 0.6516, 0.4316, 0.6617, 0.4117, 0.678, 0.4029, 0.6649, 0.4327, 0.6405, 0.4117, 0.678, 0.375, 0.6976, 0.3689, 0.6831, 0.4029, 0.6649, 0.375, 0.6976, 0.3351, 0.7097, 0.3321, 0.6943, 0.3689, 0.6831, 0.3351, 0.7097, 0.2937, 0.7138, 0.2937, 0.6981, 0.3321, 0.6943, 0.2937, 0.7138, 0.2523, 0.7097, 0.2554, 0.6943, 0.2937, 0.6981, 0.2523, 0.7097, 0.2125, 0.6976, 0.2185, 0.6831, 0.2554, 0.6943, 0.2125, 0.6976, 0.1758, 0.678, 0.1846, 0.6649, 0.2185, 0.6831, 0.1758, 0.678, 0.1559, 0.6616, 0.1437, 0.6516, 0.1548, 0.6405, 0.1846, 0.6649, 0.4228, 0.5341, 0.2737, 0.3377, 0.4171, 0.5613, 0.4338, 0.5085, 0.2737, 0.3377, 0.4228, 0.5341, 0.4495, 0.4856, 0.2737, 0.3377, 0.4338, 0.5085, 0.4694, 0.4662, 0.2737, 0.3377, 0.4495, 0.4856, 0.4928, 0.451, 0.2737, 0.3377, 0.4694, 0.4662, 0.5186, 0.4407, 0.2737, 0.3377, 0.4928, 0.451, 0.6426, 0.02318, 0.8234, 0.02318, 0.8249, 0.0389, 0.6426, 0.0389, 0.5251, 0.316, 0.5355, 0.4375, 0.5186, 0.4407, 0.5186, 0.4407, 0.2737, 0.3377, 0.5251, 0.316, 0.2963, 0.5995, 0.4167, 0.5891, 0.4169, 0.5786, 0.2954, 0.5891, 0.4169, 0.5786, 0.4171, 0.5613, 0.2954, 0.5891, 0.4171, 0.5613, 0.2737, 0.3377, 0.2954, 0.5891, 0.02355, 0.9128, 0.03825, 0.9199, 0.02508, 0.9559, 0.009288, 0.9511, 0.07093, 0.8468, 0.08201, 0.8586, 0.05732, 0.8871, 0.04418, 0.8775, 0.1387, 0.8031, 0.1447, 0.8179, 0.1115, 0.8353, 0.1029, 0.8217, 0.2154, 0.7839, 0.2183, 0.7997, 0.1804, 0.8064, 0.1767, 0.7911, 0.009288, 0.9511, 0.02508, 0.9559, 0.01699, 0.9948, 0.0002459, 0.9913, 0.04418, 0.8775, 0.05732, 0.8871, 0.03825, 0.9199, 0.02355, 0.9128, 0.1029, 0.8217, 0.1115, 0.8353, 0.08201, 0.8586, 0.07093, 0.8468, 0.1767, 0.7911, 0.1804, 0.8064, 0.1447, 0.8179, 0.1387, 0.8031, 0.2183, 0.7997, 0.2183, 0.9998, 0.1804, 0.8064, 0.1804, 0.8064, 0.2183, 0.9998, 0.1447, 0.8179, 0.1447, 0.8179, 0.2183, 0.9998, 0.1115, 0.8353, 0.1115, 0.8353, 0.2183, 0.9998, 0.08201, 0.8586, 0.08201, 0.8586, 0.2183, 0.9998, 0.05732, 0.8871, 0.05732, 0.8871, 0.2183, 0.9998, 0.03825, 0.9199, 0.03825, 0.9199, 0.2183, 0.9998, 0.02508, 0.9559, 0.02508, 0.9559, 0.2183, 0.9998, 0.01699, 0.9948, 0.5427, 0.6689, 0.5538, 0.6577, 0.5836, 0.6822, 0.5749, 0.6952, 0.5549, 0.6789, 0.5749, 0.6952, 0.5836, 0.6822, 0.6176, 0.7003, 0.6115, 0.7149, 0.6115, 0.7149, 0.6176, 0.7003, 0.6544, 0.7115, 0.6514, 0.7269, 0.6514, 0.7269, 0.6544, 0.7115, 0.6928, 0.7153, 0.6928, 0.731, 0.6928, 0.731, 0.6928, 0.7153, 0.7311, 0.7115, 0.7342, 0.7269, 0.7342, 0.7269, 0.7311, 0.7115, 0.768, 0.7003, 0.774, 0.7149, 0.774, 0.7149, 0.768, 0.7003, 0.802, 0.6822, 0.8107, 0.6952, 0.8107, 0.6952, 0.802, 0.6822, 0.8317, 0.6577, 0.8428, 0.6689, 0.8306, 0.6789, 0.1604, 0.5567, 0.1708, 0.5826, 0.2737, 0.3377, 0.1453, 0.5334, 0.1604, 0.5567, 0.2737, 0.3377, 0.1258, 0.5135, 0.1453, 0.5334, 0.2737, 0.3377, 0.1029, 0.4978, 0.1258, 0.5135, 0.2737, 0.3377, 0.07731, 0.4868, 0.1029, 0.4978, 0.2737, 0.3377, 0.05009, 0.4811, 0.07731, 0.4868, 0.2737, 0.3377, 0.01189, 0.3603, 0.02236, 0.3594, 0.03284, 0.4808, 0.02227, 0.4807, 0.02236, 0.3594, 0.05009, 0.4811, 0.03284, 0.4808, 0.05009, 0.4811, 0.02236, 0.3594, 0.2737, 0.3377, 0.2769, 0.03886, 0.2769, 0.02314, 0.4593, 0.02314, 0.4577, 0.0389, 0.1739, 0.5995, 0.2954, 0.5891, 0.1708, 0.5826, 0.1708, 0.5826, 0.2954, 0.5891, 0.2737, 0.3377, 0.2421, 0.9128, 0.2568, 0.9199, 0.2437, 0.9559, 0.2279, 0.9511, 0.2895, 0.8468, 0.3006, 0.8586, 0.2759, 0.8871, 0.2628, 0.8775, 0.3573, 0.8031, 0.3633, 0.8179, 0.3301, 0.8353, 0.3215, 0.8217, 0.434, 0.7839, 0.4369, 0.7997, 0.399, 0.8064, 0.3952, 0.7911, 0.2279, 0.9511, 0.2437, 0.9559, 0.2356, 0.9948, 0.2188, 0.9913, 0.2628, 0.8775, 0.2759, 0.8871, 0.2568, 0.9199, 0.2421, 0.9128, 0.3215, 0.8217, 0.3301, 0.8353, 0.3006, 0.8586, 0.2895, 0.8468, 0.3952, 0.7911, 0.399, 0.8064, 0.3633, 0.8179, 0.3573, 0.8031, 0.4369, 0.7997, 0.4369, 0.9998, 0.399, 0.8064, 0.399, 0.8064, 0.4369, 0.9998, 0.3633, 0.8179, 0.3633, 0.8179, 0.4369, 0.9998, 0.3301, 0.8353, 0.3301, 0.8353, 0.4369, 0.9998, 0.3006, 0.8586, 0.3006, 0.8586, 0.4369, 0.9998, 0.2759, 0.8871, 0.2759, 0.8871, 0.4369, 0.9998, 0.2568, 0.9199, 0.2568, 0.9199, 0.4369, 0.9998, 0.2437, 0.9559, 0.2437, 0.9559, 0.4369, 0.9998, 0.2356, 0.9948, 0.242, 0.6689, 0.2532, 0.6577, 0.2829, 0.6822, 0.2742, 0.6952, 0.2543, 0.6789, 0.2742, 0.6952, 0.2829, 0.6822, 0.3169, 0.7003, 0.3109, 0.7149, 0.3109, 0.7149, 0.3169, 0.7003, 0.3538, 0.7115, 0.3507, 0.7269, 0.3507, 0.7269, 0.3538, 0.7115, 0.3921, 0.7153, 0.3921, 0.731, 0.3921, 0.731, 0.3921, 0.7153, 0.4305, 0.7115, 0.4335, 0.7269, 0.4335, 0.7269, 0.4305, 0.7115, 0.4673, 0.7003, 0.4733, 0.7149, 0.4733, 0.7149, 0.4673, 0.7003, 0.5013, 0.6822, 0.51, 0.6952, 0.51, 0.6952, 0.5013, 0.6822, 0.5311, 0.6577, 0.5422, 0.6689, 0.53, 0.6789, 0.387, 0.1187, 0.3767, 0.09283, 0.2737, 0.3377, 0.4022, 0.142, 0.387, 0.1187, 0.2737, 0.3377, 0.4216, 0.1619, 0.4022, 0.142, 0.2737, 0.3377, 0.4446, 0.1776, 0.4216, 0.1619, 0.2737, 0.3377, 0.4701, 0.1886, 0.4446, 0.1776, 0.2737, 0.3377, 0.4973, 0.1943, 0.4701, 0.1886, 0.2737, 0.3377, 0.5355, 0.3151, 0.5251, 0.316, 0.5146, 0.1946, 0.5252, 0.1947, 0.5251, 0.316, 0.4973, 0.1943, 0.5146, 0.1946, 0.4973, 0.1943, 0.5251, 0.316, 0.2737, 0.3377, 0.09405, 0.03886, 0.09406, 0.02314, 0.2764, 0.02314, 0.2749, 0.0389, 0.3735, 0.07589, 0.252, 0.08634, 0.3767, 0.09283, 0.3767, 0.09283, 0.252, 0.08634, 0.2737, 0.3377, 0.4607, 0.8709, 0.4464, 0.8326, 0.4622, 0.8278, 0.4754, 0.8638, 0.5081, 0.9369, 0.4813, 0.9061, 0.4945, 0.8966, 0.5192, 0.9251, 0.5758, 0.9806, 0.54, 0.962, 0.5487, 0.9484, 0.5819, 0.9658, 0.6526, 0.9998, 0.6138, 0.9926, 0.6175, 0.9773, 0.6555, 0.9839, 0.4464, 0.8326, 0.4374, 0.7924, 0.4541, 0.7888, 0.4622, 0.8278, 0.4813, 0.9061, 0.4607, 0.8709, 0.4754, 0.8638, 0.4945, 0.8966, 0.54, 0.962, 0.5081, 0.9369, 0.5192, 0.9251, 0.5487, 0.9484, 0.6138, 0.9926, 0.5758, 0.9806, 0.5819, 0.9658, 0.6175, 0.9773, 0.6555, 0.9839, 0.6175, 0.9773, 0.6555, 0.7839, 0.6175, 0.9773, 0.5819, 0.9658, 0.6555, 0.7839, 0.5819, 0.9658, 0.5487, 0.9484, 0.6555, 0.7839, 0.5487, 0.9484, 0.5192, 0.9251, 0.6555, 0.7839, 0.5192, 0.9251, 0.4945, 0.8966, 0.6555, 0.7839, 0.4945, 0.8966, 0.4754, 0.8638, 0.6555, 0.7839, 0.4754, 0.8638, 0.4622, 0.8278, 0.6555, 0.7839, 0.4622, 0.8278, 0.4541, 0.7888, 0.6555, 0.7839, 0.7445, 0.6516, 0.7322, 0.6617, 0.7123, 0.678, 0.7036, 0.6649, 0.7333, 0.6405, 0.7123, 0.678, 0.6756, 0.6976, 0.6696, 0.6831, 0.7036, 0.6649, 0.6756, 0.6976, 0.6358, 0.7097, 0.6327, 0.6943, 0.6696, 0.6831, 0.6358, 0.7097, 0.5944, 0.7138, 0.5944, 0.6981, 0.6327, 0.6943, 0.5944, 0.7138, 0.553, 0.7097, 0.556, 0.6943, 0.5944, 0.6981, 0.553, 0.7097, 0.5132, 0.6976, 0.5192, 0.6831, 0.556, 0.6943, 0.5132, 0.6976, 0.4765, 0.678, 0.4852, 0.6649, 0.5192, 0.6831, 0.4765, 0.678, 0.4565, 0.6616, 0.4443, 0.6516, 0.4554, 0.6405, 0.4852, 0.6649, 0.1246, 0.1413, 0.2737, 0.3377, 0.1304, 0.1141, 0.1136, 0.1669, 0.2737, 0.3377, 0.1246, 0.1413, 0.09791, 0.1898, 0.2737, 0.3377, 0.1136, 0.1669, 0.078, 0.2092, 0.2737, 0.3377, 0.09791, 0.1898, 0.05468, 0.2244, 0.2737, 0.3377, 0.078, 0.2092, 0.02885, 0.2347, 0.2737, 0.3377, 0.05468, 0.2244, 0.4597, 0.02318, 0.6405, 0.02318, 0.6421, 0.0389, 0.4597, 0.0389, 0.02236, 0.3594, 0.01189, 0.2379, 0.02885, 0.2347, 0.02885, 0.2347, 0.2737, 0.3377, 0.02236, 0.3594, 0.2511, 0.07587, 0.1307, 0.08626, 0.1306, 0.09684, 0.252, 0.08634, 0.1306, 0.09684, 0.1304, 0.1141, 0.252, 0.08634, 0.1304, 0.1141, 0.2737, 0.3377, 0.252, 0.08634])
me_circle_001.materials.append(mat_material)
me_circle_001.use_remesh_fix_poles = True
me_circle_001.use_remesh_preserve_attributes = False
me_circle_001.use_mirror_vertex_groups = False
me_circle_001.update()
me_plane_001 = bpy.data.meshes.new('Plane.001')
me_plane_001.from_pydata([(-2.5, -2.5, 0.0), (2.5, -2.5, 0.0), (-2.5, 2.5, 0.0), (2.5, 2.5, 0.0), (-2.5, 1.25, 0.05), (-2.5, -1.25, 0.05), (2.5, -1.25, 0.05), (2.5, 1.25, 0.05), (-2.5, -2.5, 0.15), (2.5, -2.5, 0.15), (2.5, 2.5, 0.15), (-2.5, 2.5, 0.15), (-2.5, -1.25, 0.15), (2.5, 1.25, 0.15), (-2.5, 1.25, 0.15), (2.5, -1.25, 0.15), (-2.5, 1.15, 0.05), (-2.5, -1.15, 0.05), (2.5, -1.15, 0.05), (2.5, 1.15, 0.05), (-2.5, -0.05, 0.05), (-2.5, 0.05, 0.05), (2.5, 0.05, 0.05), (2.5, -0.05, 0.05)], [], [(17, 18, 23, 20), (4, 16, 19, 7), (7, 13, 14, 4), (17, 5, 6, 18), (5, 12, 15, 6), (2, 11, 10, 3), (1, 9, 8, 0), (12, 8, 9, 15), (11, 14, 13, 10), (20, 23, 22, 21), (21, 22, 19, 16)])
_uv = me_plane_001.uv_layers.new(name='UVMap')
_uv.uv.foreach_set('vector', [0.8482, 0.4794, 0.1828, 0.4794, 0.1828, 0.333, 0.8482, 0.333, 0.1625, 0.6598, 0.1625, 0.6465, 0.8278, 0.6465, 0.8278, 0.6598, 0.6655, 0.7743, 0.6655, 0.7876, 0.0001636, 0.7876, 0.0001636, 0.7743, 0.1625, 0.6871, 0.1625, 0.6738, 0.8278, 0.6738, 0.8278, 0.6871, 0.0001635, 0.9771, 0.0001636, 0.9638, 0.6655, 0.9638, 0.6655, 0.9771, 0.0001636, 0.9739, 0.0001635, 0.954, 0.6655, 0.954, 0.6655, 0.9739, 0.6655, 0.7775, 0.6655, 0.7975, 0.0001636, 0.7975, 0.0001636, 0.7775, 0.0001636, 0.9638, 0.0001636, 0.7975, 0.6655, 0.7975, 0.6655, 0.9638, 0.0001635, 0.954, 0.0001636, 0.7876, 0.6655, 0.7876, 0.6655, 0.954, 0.09805, 0.0254, 0.7634, 0.0254, 0.7634, 0.03871, 0.09805, 0.03871, 0.1828, 0.1863, 0.8482, 0.1863, 0.8482, 0.3327, 0.1828, 0.3327])
me_plane_001.materials.append(mat_material)
me_plane_001.use_remesh_fix_poles = True
me_plane_001.use_remesh_preserve_attributes = False
me_plane_001.use_mirror_vertex_groups = False
me_plane_001.use_paint_bone_selection = False
me_plane_001.use_paint_mask = True
me_plane_001.update()

# ---- objects
ob_straight = bpy.data.objects.new('Straight', me_plane_003)
ob_tcrossing = bpy.data.objects.new('TCrossing', me_plane_004)
ob_curve = bpy.data.objects.new('Curve', me_circle)
ob_crossing = bpy.data.objects.new('Crossing', me_circle_001)
ob_5mcenterline = bpy.data.objects.new('5mCenterLine', me_plane_001)

# ---- transforms, parenting, visibility, modifiers, constraints
ob_straight.location = (2.5, 17.5, 0.0)
ob_straight.lineart.crease_threshold = 0.0
ob_tcrossing.location = (2.5, -5.0, 0.0)
ob_tcrossing.lineart.crease_threshold = 0.0
ob_curve.location = (2.5, 9.75, 0.0)
ob_curve.lineart.crease_threshold = 0.0
ob_crossing.location = (2.5, 2.5, 0.0)
ob_crossing.lineart.crease_threshold = 0.0
ob_5mcenterline.location = (2.5, -12.5, 0.0)
ob_5mcenterline.lineart.crease_threshold = 0.0
_m = ob_5mcenterline.modifiers.new('Auto Smooth', 'NODES')
_m.node_group = ng_auto_smooth
_gi = [s.identifier for s in ng_auto_smooth.interface.items_tree if s.item_type == 'SOCKET' and s.in_out == 'INPUT']
_m[_gi[1]] = 0.5236  # Angle

# ---- collection membership
col_collection.objects.link(ob_straight)
col_collection.objects.link(ob_tcrossing)
col_collection.objects.link(ob_curve)
col_collection.objects.link(ob_crossing)
col_collection.objects.link(ob_5mcenterline)

# ---- scene / render settings (as saved in the file)
scene.frame_start = 1; scene.frame_end = 250; scene.frame_set(60)
scene.render.engine = 'BLENDER_EEVEE_NEXT'
scene.cycles.use_denoising = False
scene.cycles.samples = 128
scene.cycles.sampling_pattern = 'TABULATED_SOBOL'
scene.cycles.use_adaptive_sampling = False
scene.cycles.use_light_tree = False
scene.view_settings.view_transform = 'Filmic'
bpy.context.view_layer.update()

# ---- added for rendering (the .blend has no active camera and no usable light): camera, sun
cam_auto = bpy.data.cameras.new('AutoCamera')
cam_auto.lens = 50.0
cam_auto.sensor_width = 36.0
cam_auto.clip_end = 1000.0
ob_auto_camera = bpy.data.objects.new('AutoCamera', cam_auto)
scene.collection.objects.link(ob_auto_camera)
ob_auto_camera.location = (35.2135, -36.7547, 26.2448)
ob_auto_camera.rotation_euler = (1.09748, -7.21219e-08, 0.694738)
scene.camera = ob_auto_camera
light_auto_sun = bpy.data.lights.new('AutoSun', 'SUN')
light_auto_sun.energy = 3.0
light_auto_sun.angle = 0.0523599
ob_auto_sun = bpy.data.objects.new('AutoSun', light_auto_sun)
scene.collection.objects.link(ob_auto_sun)
ob_auto_sun.rotation_euler = (0.872665, 0.174533, 0.523599)
bpy.context.view_layer.update()
